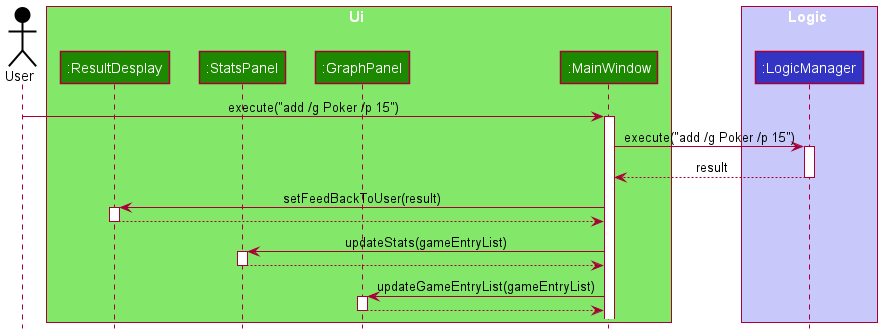

The diagram above was rendered by PlantUML. Its source (embedded in the PNG):
@startuml
!include style.puml

Actor User as user USER_COLOR

box Ui UI_COLOR_T1
participant ":ResultDesplay" as ResultDisplay UI_COLOR
participant ":StatsPanel" as StatsPanel UI_COLOR
participant ":GraphPanel" as GraphPanel UI_COLOR
participant ":MainWindow" as MainWindow UI_COLOR
end box

box Logic LOGIC_COLOR_T1
participant ":LogicManager" as LogicManager LOGIC_COLOR
end box

user -> MainWindow : execute("add /g Poker /p 15")
activate MainWindow

MainWindow -> LogicManager : execute("add /g Poker /p 15")
activate LogicManager

LogicManager --> MainWindow : result
deactivate LogicManager

MainWindow -> ResultDisplay : setFeedBackToUser(result)
activate ResultDisplay

ResultDisplay --> MainWindow
deactivate ResultDisplay

MainWindow -> StatsPanel : updateStats(gameEntryList)
activate StatsPanel

StatsPanel --> MainWindow
deactivate StatsPanel

MainWindow -> GraphPanel : updateGameEntryList(gameEntryList)
activate GraphPanel

GraphPanel --> MainWindow
deactivate GraphPanel
@enduml